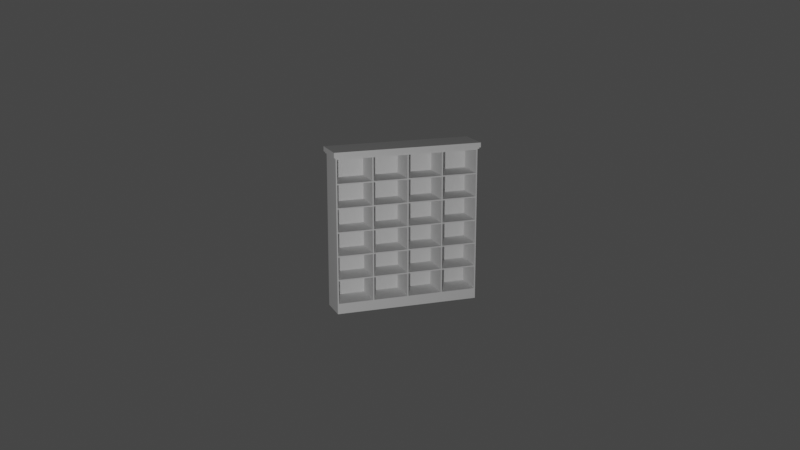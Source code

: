 # Source: book-shelf.blend  (saved by Blender 2.83.20; exported with 4.5.12 LTS)
import bpy
from mathutils import Matrix  # noqa: F401  (used for matrix-valued properties, if any)

bpy.ops.wm.read_factory_settings(use_empty=True)
scene = bpy.context.scene
scene.name = 'Scene'

# ---- collections
col_collection = bpy.data.collections.new('Collection'); scene.collection.children.link(col_collection)

# ---- world
world_world = bpy.data.worlds.new('World'); scene.world = world_world
world_world.use_nodes = True; world_world.node_tree.nodes.clear()
_N = world_world.node_tree.nodes; _L = world_world.node_tree.links
n0 = _N.new('ShaderNodeOutputWorld'); n0.name = 'World Output'; n0.location = (300, 300)
n1 = _N.new('ShaderNodeBackground'); n1.name = 'Background'; n1.location = (10, 300)
n1.inputs[0].default_value = (0.05088, 0.05088, 0.05088, 1.0)
_L.new(n1.outputs[0], n0.inputs[0])
n0.is_active_output = True
world_world.color = (0.05088, 0.05088, 0.05088)
world_world.use_sun_shadow = False
world_world.sun_shadow_jitter_overblur = 0.0

# ---- cameras
cam_camera = bpy.data.cameras.new('Camera')
cam_camera.clip_end = 100.0
cam_camera.ortho_scale = 7.314

# ---- lights
light_light = bpy.data.lights.new('Light', 'POINT')
light_light.transmission_factor = 0.0
light_light.energy = 1000.0
light_light.shadow_soft_size = 0.1
light_light.shadow_maximum_resolution = 0.006
light_light.use_absolute_resolution = True

# ---- meshes
me_plane = bpy.data.meshes.new('Plane')
me_plane.from_pydata([(0.0146, -0.8044, 0.8044), (0.0146, -0.8044, -0.8044), (0.0146, 0.8044, 0.8044), (0.0146, 0.8044, -0.8044), (3.121e-10, 0.8183, 0.00714), (-1.224e-08, 0.8183, -0.2799), (-1.161e-08, 0.8183, -0.2656), (-2.416e-08, 0.8183, -0.5527), (-2.354e-08, 0.8183, -0.5384), (-2.354e-08, -0.8183, -0.5384), (-2.416e-08, -0.8183, -0.5527), (-1.161e-08, -0.8183, -0.2656), (-1.224e-08, -0.8183, -0.2799), (3.121e-10, -0.8183, 0.00714), (-3.121e-10, -0.8183, -0.00714), (1.224e-08, -0.8183, 0.2799), (1.161e-08, -0.8183, 0.2656), (2.416e-08, -0.8183, 0.5527), (2.354e-08, -0.8183, 0.5384), (-3.577e-08, 0.402, -0.8183), (-3.577e-08, 0.4163, -0.8183), (-3.577e-08, -0.00714, -0.8183), (-3.577e-08, 0.00714, -0.8183), (-3.577e-08, -0.4163, -0.8183), (-3.577e-08, -0.402, -0.8183), (3.577e-08, -0.402, 0.8183), (3.577e-08, -0.4163, 0.8183), (3.577e-08, 0.00714, 0.8183), (3.577e-08, -0.00714, 0.8183), (3.577e-08, 0.4163, 0.8183), (3.577e-08, 0.402, 0.8183), (-3.577e-08, 0.8183, -0.8183), (3.577e-08, 0.8183, 0.8183), (-3.577e-08, -0.8183, -0.8183), (3.577e-08, -0.8183, 0.8183), (0.0146, 0.3952, 0.8044), (0.0146, 0.4092, 0.8044), (0.0146, -0.007018, 0.8044), (0.0146, 0.007018, 0.8044), (0.0146, -0.4092, 0.8044), (0.0146, -0.3952, 0.8044), (0.0146, -0.3952, -0.8044), (0.0146, -0.4092, -0.8044), (0.0146, 0.007018, -0.8044), (0.0146, -0.007018, -0.8044), (0.0146, 0.4092, -0.8044), (0.0146, 0.3952, -0.8044), (0.0146, -0.8044, 0.5293), (0.0146, -0.8044, 0.5433), (0.0146, -0.8044, 0.2611), (0.0146, -0.8044, 0.2752), (0.0146, -0.8044, -0.007018), (0.0146, -0.8044, 0.007018), (0.0146, -0.8044, -0.2752), (0.0146, -0.8044, -0.2611), (0.0146, -0.8044, -0.5433), (0.0146, -0.8044, -0.5293), (0.0146, 0.8044, -0.5293), (0.0146, 0.8044, -0.5433), (0.0146, 0.8044, -0.2611), (0.0146, 0.8044, -0.2752), (0.0146, 0.8044, 0.007018), (0.0146, 0.8044, -0.007018), (0.0146, 0.8044, 0.2752), (0.0146, 0.8044, 0.2611), (0.0146, 0.8044, 0.5433), (0.0146, 0.8044, 0.5293), (0.0146, -0.4092, -0.5433), (0.0146, -0.3952, -0.5433), (0.0146, -0.3952, -0.5293), (0.0146, -0.4092, -0.5293), (0.0146, -0.4092, -0.2752), (0.0146, -0.3952, -0.2752), (0.0146, -0.3952, -0.2611), (0.0146, -0.4092, -0.2611), (0.0146, -0.4092, -0.007018), (0.0146, -0.3952, -0.007018), (0.0146, -0.3952, 0.007018), (0.0146, -0.4092, 0.007018), (0.0146, -0.4092, 0.2611), (0.0146, -0.3952, 0.2611), (0.0146, -0.3952, 0.2752), (0.0146, -0.4092, 0.2752), (0.0146, -0.4092, 0.5433), (0.0146, -0.4092, 0.5293), (0.0146, -0.3952, 0.5293), (0.0146, -0.3952, 0.5433), (0.0146, -0.007018, -0.5433), (0.0146, 0.007018, -0.5433), (0.0146, 0.007018, -0.5293), (0.0146, -0.007018, -0.5293), (0.0146, -0.007018, -0.2752), (0.0146, 0.007018, -0.2752), (0.0146, 0.007018, -0.2611), (0.0146, -0.007018, -0.2611), (0.0146, -0.007018, -0.007018), (0.0146, 0.007018, -0.007018), (0.0146, 0.007018, 0.007018), (0.0146, -0.007018, 0.007018), (0.0146, -0.007018, 0.2611), (0.0146, 0.007018, 0.2611), (0.0146, 0.007018, 0.2752), (0.0146, -0.007018, 0.2752), (0.0146, -0.007018, 0.5433), (0.0146, -0.007018, 0.5293), (0.0146, 0.007018, 0.5293), (0.0146, 0.007018, 0.5433), (0.0146, 0.4092, -0.5433), (0.0146, 0.4092, -0.5293), (0.0146, 0.3952, -0.5293), (0.0146, 0.3952, -0.5433), (0.0146, 0.4092, -0.2752), (0.0146, 0.4092, -0.2611), (0.0146, 0.3952, -0.2611), (0.0146, 0.3952, -0.2752), (0.0146, 0.4092, -0.007018), (0.0146, 0.4092, 0.007018), (0.0146, 0.3952, 0.007018), (0.0146, 0.3952, -0.007018), (0.0146, 0.4092, 0.2611), (0.0146, 0.4092, 0.2752), (0.0146, 0.3952, 0.2752), (0.0146, 0.3952, 0.2611), (0.0146, 0.4092, 0.5433), (0.0146, 0.3952, 0.5433), (0.0146, 0.3952, 0.5293), (0.0146, 0.4092, 0.5293), (-3.121e-10, 0.8183, -0.00714), (1.224e-08, 0.8183, 0.2799), (1.161e-08, 0.8183, 0.2656), (2.416e-08, 0.8183, 0.5527), (2.354e-08, 0.8183, 0.5384), (0.3351, -0.8044, -0.007018), (0.3351, -0.8183, -0.00714), (0.3351, 0.8183, 0.00714), (0.3351, 0.8183, 0.2656), (0.3351, 0.8183, 0.5527), (0.3351, 0.8044, 0.5433), (0.3351, -0.8183, -0.8183), (0.3351, -0.4163, -0.8183), (0.3351, 0.8183, 0.2799), (0.3351, 0.8044, 0.2752), (0.3351, 0.3952, 0.8044), (0.3351, 0.402, 0.8183), (0.3351, -0.8044, -0.2752), (0.3351, -0.8183, -0.2799), (0.3351, 0.8044, 0.8044), (0.3351, 0.8183, 0.8183), (0.3351, 0.4163, 0.8183), (0.3351, 0.4092, 0.8044), (0.3351, -0.8183, 0.00714), (0.3351, -0.8044, 0.007018), (0.3351, -0.8183, -0.2656), (0.3351, -0.8044, -0.2611), (0.3351, -0.8183, -0.5384), (0.3351, -0.8044, -0.5293), (0.3351, 0.00714, 0.8183), (0.3351, 0.007018, 0.8044), (0.3351, 0.8183, -0.5384), (0.3351, 0.8044, -0.5293), (0.3351, 0.8183, -0.5527), (0.3351, 0.8044, -0.5433), (0.3351, -0.402, -0.8183), (0.3351, -0.3952, -0.8044), (0.3351, -0.8183, 0.5384), (0.3351, -0.8044, 0.5293), (0.3351, 0.8183, -0.8183), (0.3351, 0.8044, -0.8044), (0.3351, 0.8183, -0.2799), (0.3351, -0.8183, 0.2656), (0.3351, 0.00714, -0.8183), (0.3351, 0.402, -0.8183), (0.3351, -0.8044, 0.2611), (0.3351, -0.8183, 0.8183), (0.3351, -0.8183, 0.5527), (0.3351, -0.00714, 0.8183), (0.3351, -0.402, 0.8183), (0.3351, 0.8044, 0.5293), (0.3351, 0.8183, 0.5384), (0.3351, -0.8183, -0.5527), (0.3351, -0.8183, 0.2799), (0.3351, -0.8044, 0.2752), (0.3351, -0.4163, 0.8183), (0.3351, -0.00714, -0.8183), (0.3351, 0.4163, -0.8183), (0.3351, 0.8183, -0.00714), (0.3351, 0.8183, -0.2656), (0.3351, -0.4092, -0.8044), (0.3351, -0.8044, 0.5433), (0.3351, 0.4092, -0.8044), (0.3351, -0.4092, -0.5293), (0.3351, -0.4092, -0.5433), (0.3351, -0.3952, -0.5433), (0.3351, -0.3952, -0.5293), (0.3351, -0.4092, -0.2611), (0.3351, -0.4092, -0.2752), (0.3351, -0.3952, -0.2752), (0.3351, -0.3952, -0.2611), (0.3351, -0.4092, 0.007018), (0.3351, -0.4092, -0.007018), (0.3351, -0.3952, -0.007018), (0.3351, -0.3952, 0.007018), (0.3351, -0.4092, 0.2752), (0.3351, -0.4092, 0.2611), (0.3351, -0.3952, 0.2611), (0.3351, -0.3952, 0.2752), (0.3351, -0.3952, 0.5433), (0.3351, -0.4092, 0.5433), (0.3351, -0.4092, 0.5293), (0.3351, -0.3952, 0.5293), (0.3351, -0.007018, -0.5293), (0.3351, -0.007018, -0.5433), (0.3351, 0.007018, -0.5433), (0.3351, 0.007018, -0.5293), (0.3351, -0.007018, -0.2611), (0.3351, -0.007018, -0.2752), (0.3351, 0.007018, -0.2752), (0.3351, 0.007018, -0.2611), (0.3351, -0.007018, 0.007018), (0.3351, -0.007018, -0.007018), (0.3351, 0.007018, -0.007018), (0.3351, 0.007018, 0.007018), (0.3351, -0.007018, 0.2752), (0.3351, -0.007018, 0.2611), (0.3351, 0.007018, 0.2611), (0.3351, 0.007018, 0.2752), (0.3351, 0.007018, 0.5433), (0.3351, -0.007018, 0.5433), (0.3351, -0.007018, 0.5293), (0.3351, 0.007018, 0.5293), (0.3351, 0.3952, -0.5433), (0.3351, 0.4092, -0.5433), (0.3351, 0.4092, -0.5293), (0.3351, 0.3952, -0.5293), (0.3351, 0.3952, -0.2752), (0.3351, 0.4092, -0.2752), (0.3351, 0.4092, -0.2611), (0.3351, 0.3952, -0.2611), (0.3351, 0.3952, -0.007018), (0.3351, 0.4092, -0.007018), (0.3351, 0.4092, 0.007018), (0.3351, 0.3952, 0.007018), (0.3351, 0.3952, 0.2611), (0.3351, 0.4092, 0.2611), (0.3351, 0.4092, 0.2752), (0.3351, 0.3952, 0.2752), (0.3351, 0.4092, 0.5293), (0.3351, 0.4092, 0.5433), (0.3351, 0.3952, 0.5433), (0.3351, 0.3952, 0.5293), (0.3351, -0.3952, 0.8044), (0.3351, -0.4092, 0.8044), (0.3351, -0.007018, 0.8044), (0.3351, -0.007018, -0.8044), (0.3351, 0.007018, -0.8044), (0.3351, 0.3952, -0.8044), (0.3351, -0.8044, -0.5433), (0.3351, 0.8044, 0.2611), (0.3351, 0.8044, -0.007018), (0.3351, 0.8044, 0.007018), (0.3351, 0.8044, -0.2752), (0.3351, 0.8044, -0.2611), (0.3351, -0.8044, 0.8044), (0.3351, -0.8044, -0.8044), (2.416e-08, 0.4163, 0.5527), (2.354e-08, 0.4163, 0.5384), (1.224e-08, 0.4163, 0.2799), (1.161e-08, 0.4163, 0.2656), (3.121e-10, 0.4163, 0.00714), (-3.121e-10, 0.4163, -0.00714), (-1.161e-08, 0.4163, -0.2656), (-1.224e-08, 0.4163, -0.2799), (-2.354e-08, 0.4163, -0.5384), (-2.416e-08, 0.4163, -0.5527), (2.416e-08, 0.402, 0.5527), (2.354e-08, 0.402, 0.5384), (1.224e-08, 0.402, 0.2799), (1.161e-08, 0.402, 0.2656), (3.121e-10, 0.402, 0.00714), (-3.121e-10, 0.402, -0.00714), (-1.161e-08, 0.402, -0.2656), (-1.224e-08, 0.402, -0.2799), (-2.354e-08, 0.402, -0.5384), (-2.416e-08, 0.402, -0.5527), (2.416e-08, 0.00714, 0.5527), (2.354e-08, 0.00714, 0.5384), (1.224e-08, 0.00714, 0.2799), (1.161e-08, 0.00714, 0.2656), (3.121e-10, 0.00714, 0.00714), (-3.121e-10, 0.00714, -0.00714), (-1.161e-08, 0.00714, -0.2656), (-1.224e-08, 0.00714, -0.2799), (-2.354e-08, 0.00714, -0.5384), (-2.416e-08, 0.00714, -0.5527), (2.416e-08, -0.00714, 0.5527), (2.354e-08, -0.00714, 0.5384), (1.224e-08, -0.00714, 0.2799), (1.161e-08, -0.00714, 0.2656), (3.121e-10, -0.00714, 0.00714), (-3.121e-10, -0.00714, -0.00714), (-1.161e-08, -0.00714, -0.2656), (-1.224e-08, -0.00714, -0.2799), (-2.354e-08, -0.00714, -0.5384), (-2.416e-08, -0.00714, -0.5527), (2.416e-08, -0.402, 0.5527), (2.354e-08, -0.402, 0.5384), (1.224e-08, -0.402, 0.2799), (1.161e-08, -0.402, 0.2656), (3.121e-10, -0.402, 0.00714), (-3.121e-10, -0.402, -0.00714), (-1.161e-08, -0.402, -0.2656), (-1.224e-08, -0.402, -0.2799), (-2.354e-08, -0.402, -0.5384), (-2.416e-08, -0.402, -0.5527), (2.416e-08, -0.4163, 0.5527), (2.354e-08, -0.4163, 0.5384), (1.224e-08, -0.4163, 0.2799), (1.161e-08, -0.4163, 0.2656), (3.121e-10, -0.4163, 0.00714), (-3.121e-10, -0.4163, -0.00714), (-1.161e-08, -0.4163, -0.2656), (-1.224e-08, -0.4163, -0.2799), (-2.354e-08, -0.4163, -0.5384), (-2.416e-08, -0.4163, -0.5527), (-3.577e-08, -0.8183, -0.9215), (0.3351, -0.8183, -0.9215), (-3.577e-08, -0.4163, -0.9215), (-3.577e-08, 0.00714, -0.9215), (-3.577e-08, 0.402, -0.9215), (-3.577e-08, -0.402, -0.9215), (-3.577e-08, -0.00714, -0.9215), (-3.577e-08, 0.4163, -0.9215), (-3.577e-08, 0.8183, -0.9215), (0.3351, 0.402, -0.9215), (0.3351, 0.4163, -0.9215), (0.3351, -0.00714, -0.9215), (0.3351, 0.00714, -0.9215), (0.3351, -0.4163, -0.9215), (0.3351, -0.402, -0.9215), (0.3351, 0.8183, -0.9215), (-0.01578, -0.00726, 0.8183), (-0.01578, -0.4088, 0.8183), (-0.01578, -0.8321, 0.8183), (0.3509, -0.8321, 0.8183), (-0.01578, 0.4233, 0.8183), (-0.01578, 0.4088, 0.8183), (-0.01578, 0.00726, 0.8183), (-0.01578, -0.4233, 0.8183), (-0.01578, 0.8321, 0.8183), (0.3509, -0.4233, 0.8183), (0.3509, 0.00726, 0.8183), (0.3509, 0.4233, 0.8183), (0.3509, 0.4088, 0.8183), (0.3509, 0.8321, 0.8183), (0.3509, -0.00726, 0.8183), (0.3509, -0.4088, 0.8183), (-0.01578, -0.00726, 0.8346), (-0.01578, -0.4088, 0.8346), (-0.01578, -0.8321, 0.8346), (0.3509, -0.8321, 0.8346), (-0.01578, 0.4233, 0.8346), (-0.01578, 0.4088, 0.8346), (-0.01578, 0.00726, 0.8346), (-0.01578, -0.4233, 0.8346), (-0.01578, 0.8321, 0.8346), (0.3509, -0.4233, 0.8346), (0.3509, 0.00726, 0.8346), (0.3509, 0.4233, 0.8346), (0.3509, 0.4088, 0.8346), (0.3509, 0.8321, 0.8346), (0.3509, -0.00726, 0.8346), (0.3509, -0.4088, 0.8346), (-0.02919, -0.007365, 0.8346), (-0.02919, -0.4147, 0.8346), (-0.02919, -0.8441, 0.8346), (0.3643, -0.8441, 0.8346), (-0.02919, 0.4294, 0.8346), (-0.02919, 0.4147, 0.8346), (-0.02919, 0.007365, 0.8346), (-0.02919, -0.4294, 0.8346), (-0.02919, 0.8441, 0.8346), (0.3643, -0.4294, 0.8346), (0.3643, 0.007365, 0.8346), (0.3643, 0.4294, 0.8346), (0.3643, 0.4147, 0.8346), (0.3643, 0.8441, 0.8346), (0.3643, -0.007365, 0.8346), (0.3643, -0.4147, 0.8346), (-0.02919, -0.007365, 0.8885), (-0.02919, -0.4147, 0.8885), (-0.02919, -0.8441, 0.8885), (0.3643, -0.8441, 0.8885), (-0.02919, 0.4294, 0.8885), (-0.02919, 0.4147, 0.8885), (-0.02919, 0.007365, 0.8885), (-0.02919, -0.4294, 0.8885), (-0.02919, 0.8441, 0.8885), (0.3643, -0.4294, 0.8885), (0.3643, 0.007365, 0.8885), (0.3643, 0.4294, 0.8885), (0.3643, 0.4147, 0.8885), (0.3643, 0.8441, 0.8885), (0.3643, -0.007365, 0.8885), (0.3643, -0.4147, 0.8885)], [], [(47, 50, 82, 84), (68, 41, 44, 87), (88, 43, 46, 110), (107, 45, 3, 58), (40, 86, 103, 37), (0, 39, 251, 262), (105, 101, 121, 125), (100, 97, 117, 122), (96, 93, 113, 118), (0, 48, 83, 39), (92, 89, 109, 114), (85, 81, 102, 104), (80, 77, 98, 99), (76, 73, 94, 95), (55, 1, 42, 67), (49, 52, 78, 79), (51, 54, 74, 75), (53, 56, 70, 71), (111, 108, 57, 60), (38, 106, 124, 35), (72, 69, 90, 91), (126, 120, 63, 66), (119, 116, 61, 64), (115, 112, 59, 62), (100, 122, 242, 224), (40, 37, 252, 250), (124, 106, 226, 248), (38, 35, 142, 157), (105, 125, 249, 229), (14, 11, 152, 133), (2, 65, 137, 146), (125, 121, 245, 249), (18, 15, 180, 164), (36, 2, 146, 149), (120, 126, 246, 244), (22, 19, 328, 327), (57, 108, 232, 159), (171, 170, 336, 333), (122, 117, 241, 242), (23, 24, 329, 326), (116, 119, 243, 240), (10, 33, 138, 179), (107, 58, 161, 231), (4, 129, 135, 134), (118, 113, 237, 238), (6, 127, 185, 186), (59, 112, 236, 261), (112, 115, 239, 236), (128, 131, 178, 140), (114, 109, 233, 234), (111, 60, 260, 235), (108, 111, 235, 232), (61, 116, 240, 259), (110, 46, 255, 230), (45, 107, 231, 189), (25, 26, 347, 341), (115, 62, 258, 239), (182, 176, 355, 349), (63, 120, 244, 141), (104, 102, 222, 228), (27, 28, 340, 346), (101, 105, 229, 225), (5, 6, 186, 168), (119, 64, 257, 243), (99, 98, 218, 223), (127, 4, 134, 185), (65, 123, 247, 137), (97, 100, 224, 221), (131, 130, 136, 178), (95, 94, 214, 219), (11, 12, 145, 152), (126, 66, 177, 246), (93, 96, 220, 217), (15, 16, 169, 180), (70, 56, 155, 190), (91, 90, 210, 215), (162, 139, 337, 338), (36, 123, 65, 2), (55, 67, 191, 256), (89, 92, 216, 213), (20, 31, 332, 331), (87, 44, 253, 211), (175, 156, 350, 354), (74, 54, 153, 194), (43, 88, 212, 254), (34, 173, 343, 342), (53, 71, 195, 144), (29, 30, 345, 344), (84, 82, 202, 208), (33, 23, 326, 324), (78, 52, 151, 198), (81, 85, 209, 205), (51, 75, 199, 132), (79, 78, 198, 203), (17, 18, 164, 174), (77, 80, 204, 201), (13, 14, 133, 150), (82, 50, 181, 202), (75, 74, 194, 199), (9, 10, 179, 154), (49, 79, 203, 172), (73, 76, 200, 197), (129, 128, 140, 135), (71, 70, 190, 195), (83, 48, 188, 207), (69, 72, 196, 193), (7, 8, 158, 160), (47, 84, 208, 165), (67, 42, 187, 191), (130, 32, 147, 136), (41, 68, 192, 163), (143, 148, 351, 352), (90, 69, 193, 210), (167, 189, 184, 166), (191, 192, 193, 190), (195, 196, 197, 194), (199, 200, 201, 198), (203, 204, 205, 202), (207, 208, 209, 206), (211, 212, 213, 210), (215, 216, 217, 214), (219, 220, 221, 218), (223, 224, 225, 222), (227, 228, 229, 226), (231, 232, 233, 230), (235, 236, 237, 234), (239, 240, 241, 238), (243, 244, 245, 242), (247, 248, 249, 246), (206, 250, 251, 207), (226, 157, 252, 227), (247, 149, 142, 248), (163, 192, 191, 187), (193, 196, 195, 190), (197, 200, 199, 194), (201, 204, 203, 198), (205, 209, 208, 202), (254, 212, 211, 253), (213, 216, 215, 210), (217, 220, 219, 214), (221, 224, 223, 218), (225, 229, 228, 222), (189, 231, 230, 255), (232, 235, 234, 233), (236, 239, 238, 237), (240, 243, 242, 241), (244, 246, 249, 245), (229, 249, 248, 226), (224, 242, 245, 225), (220, 238, 241, 221), (216, 234, 237, 217), (212, 230, 233, 213), (209, 228, 227, 206), (204, 223, 222, 205), (200, 219, 218, 201), (196, 215, 214, 197), (192, 211, 210, 193), (165, 208, 207, 188), (172, 203, 202, 181), (132, 199, 198, 151), (144, 195, 194, 153), (256, 191, 190, 155), (246, 177, 137, 247), (243, 257, 141, 244), (239, 258, 259, 240), (235, 260, 261, 236), (231, 161, 159, 232), (165, 188, 174, 164), (163, 187, 139, 162), (161, 167, 166, 160), (159, 161, 160, 158), (181, 165, 164, 180), (137, 177, 178, 136), (151, 172, 169, 150), (172, 181, 180, 169), (149, 146, 147, 148), (153, 132, 133, 152), (146, 137, 136, 147), (155, 144, 145, 154), (157, 142, 143, 156), (141, 257, 135, 140), (260, 159, 158, 168), (132, 151, 150, 133), (251, 250, 176, 182), (250, 252, 175, 176), (258, 261, 186, 185), (262, 251, 182, 173), (257, 259, 134, 135), (188, 262, 173, 174), (259, 258, 185, 134), (177, 141, 140, 178), (144, 153, 152, 145), (252, 157, 156, 175), (263, 256, 179, 138), (189, 255, 171, 184), (187, 263, 138, 139), (253, 163, 162, 183), (261, 260, 168, 186), (254, 253, 183, 170), (256, 155, 154, 179), (142, 149, 148, 143), (255, 254, 170, 171), (121, 101, 225, 245), (48, 0, 262, 188), (96, 118, 238, 220), (1, 55, 256, 263), (117, 97, 221, 241), (42, 1, 263, 187), (92, 114, 234, 216), (44, 41, 163, 253), (113, 93, 217, 237), (46, 43, 254, 255), (88, 110, 230, 212), (3, 45, 189, 167), (109, 89, 213, 233), (86, 40, 250, 206), (58, 3, 167, 161), (85, 104, 228, 209), (50, 47, 165, 181), (103, 86, 206, 227), (39, 83, 207, 251), (52, 49, 172, 151), (80, 99, 223, 204), (8, 5, 168, 158), (106, 38, 157, 226), (54, 51, 132, 153), (102, 81, 205, 222), (12, 9, 154, 145), (56, 53, 144, 155), (76, 95, 219, 200), (16, 13, 150, 169), (37, 103, 227, 252), (60, 57, 159, 260), (98, 77, 201, 218), (31, 7, 160, 166), (123, 36, 149, 247), (62, 59, 261, 258), (72, 91, 215, 196), (166, 184, 334, 339), (64, 61, 259, 257), (94, 73, 197, 214), (35, 124, 248, 142), (66, 63, 141, 177), (68, 87, 211, 192), (34, 17, 174, 173), (130, 264, 29, 32), (264, 274, 30, 29), (274, 284, 27, 30), (284, 294, 28, 27), (294, 304, 25, 28), (304, 314, 26, 25), (314, 17, 34, 26), (131, 265, 264, 130), (265, 275, 274, 264), (275, 285, 284, 274), (285, 295, 294, 284), (295, 305, 304, 294), (305, 315, 314, 304), (315, 18, 17, 314), (128, 266, 265, 131), (266, 276, 275, 265), (276, 286, 285, 275), (286, 296, 295, 285), (296, 306, 305, 295), (306, 316, 315, 305), (316, 15, 18, 315), (129, 267, 266, 128), (267, 277, 276, 266), (277, 287, 286, 276), (287, 297, 296, 286), (297, 307, 306, 296), (307, 317, 316, 306), (317, 16, 15, 316), (4, 268, 267, 129), (268, 278, 277, 267), (278, 288, 287, 277), (288, 298, 297, 287), (298, 308, 307, 297), (308, 318, 317, 307), (318, 13, 16, 317), (127, 269, 268, 4), (269, 279, 278, 268), (279, 289, 288, 278), (289, 299, 298, 288), (299, 309, 308, 298), (309, 319, 318, 308), (319, 14, 13, 318), (6, 270, 269, 127), (270, 280, 279, 269), (280, 290, 289, 279), (290, 300, 299, 289), (300, 310, 309, 299), (310, 320, 319, 309), (320, 11, 14, 319), (5, 271, 270, 6), (271, 281, 280, 270), (281, 291, 290, 280), (291, 301, 300, 290), (301, 311, 310, 300), (311, 321, 320, 310), (321, 12, 11, 320), (8, 272, 271, 5), (272, 282, 281, 271), (282, 292, 291, 281), (292, 302, 301, 291), (302, 312, 311, 301), (312, 322, 321, 311), (322, 9, 12, 321), (7, 273, 272, 8), (273, 283, 282, 272), (283, 293, 292, 282), (293, 303, 302, 292), (303, 313, 312, 302), (313, 323, 322, 312), (323, 10, 9, 322), (31, 20, 273, 7), (20, 19, 283, 273), (19, 22, 293, 283), (22, 21, 303, 293), (21, 24, 313, 303), (24, 23, 323, 313), (23, 33, 10, 323), (331, 332, 339, 334), (324, 326, 337, 325), (329, 330, 335, 338), (328, 331, 334, 333), (330, 327, 336, 335), (326, 329, 338, 337), (327, 328, 333, 336), (138, 33, 324, 325), (170, 183, 335, 336), (21, 22, 327, 330), (184, 171, 333, 334), (183, 162, 338, 335), (19, 20, 331, 328), (24, 21, 330, 329), (31, 166, 339, 332), (139, 138, 325, 337), (350, 352, 368, 366), (348, 344, 360, 364), (353, 348, 364, 369), (351, 353, 369, 367), (341, 347, 363, 357), (349, 355, 371, 365), (346, 340, 356, 362), (147, 32, 348, 353), (148, 147, 353, 351), (32, 29, 344, 348), (156, 143, 352, 350), (30, 27, 346, 345), (173, 182, 349, 343), (176, 175, 354, 355), (26, 34, 342, 347), (28, 25, 341, 340), (362, 356, 372, 378), (370, 366, 382, 386), (360, 361, 377, 376), (368, 367, 383, 384), (358, 359, 375, 374), (371, 370, 386, 387), (356, 357, 373, 372), (345, 346, 362, 361), (343, 349, 365, 359), (347, 342, 358, 363), (340, 341, 357, 356), (355, 354, 370, 371), (342, 343, 359, 358), (352, 351, 367, 368), (344, 345, 361, 360), (354, 350, 366, 370), (387, 386, 402, 403), (372, 373, 389, 388), (379, 374, 390, 395), (375, 381, 397, 391), (377, 378, 394, 393), (382, 384, 400, 398), (380, 376, 392, 396), (365, 371, 387, 381), (357, 363, 379, 373), (367, 369, 385, 383), (369, 364, 380, 385), (364, 360, 376, 380), (366, 368, 384, 382), (361, 362, 378, 377), (359, 365, 381, 375), (363, 358, 374, 379), (395, 390, 391, 397), (393, 394, 398, 400), (396, 392, 399, 401), (389, 395, 397, 403), (394, 388, 402, 398), (392, 393, 400, 399), (388, 389, 403, 402), (374, 375, 391, 390), (384, 383, 399, 400), (376, 377, 393, 392), (386, 382, 398, 402), (378, 372, 388, 394), (381, 387, 403, 397), (373, 379, 395, 389), (383, 385, 401, 399), (385, 380, 396, 401)])
_uv = me_plane.uv_layers.new(name='UVMap')
_uv.uv.foreach_set('vector', [0.171, 0.0, 0.329, 0.0, 0.329, 0.2456, 0.171, 0.2456, 0.8377, 0.2544, 1.0, 0.2544, 1.0, 0.4956, 0.8377, 0.4956, 0.8377, 0.5044, 1.0, 0.5044, 1.0, 0.7456, 0.8377, 0.7456, 0.8377, 0.7544, 1.0, 0.7544, 1.0, 1.0, 0.8377, 1.0, 0.0, 0.2544, 0.1623, 0.2544, 0.1623, 0.4956, 0.0, 0.4956, 0.0, 0.0, 0.0, 0.2456, 0.0, 0.2456, 0.0, 0.0, 0.171, 0.5044, 0.329, 0.5044, 0.329, 0.7456, 0.171, 0.7456, 0.3377, 0.5044, 0.4956, 0.5044, 0.4956, 0.7456, 0.3377, 0.7456, 0.5044, 0.5044, 0.6623, 0.5044, 0.6623, 0.7456, 0.5044, 0.7456, 0.0, 0.0, 0.1623, 0.0, 0.1623, 0.2456, 0.0, 0.2456, 0.671, 0.5044, 0.829, 0.5044, 0.829, 0.7456, 0.671, 0.7456, 0.171, 0.2544, 0.329, 0.2544, 0.329, 0.4956, 0.171, 0.4956, 0.3377, 0.2544, 0.4956, 0.2544, 0.4956, 0.4956, 0.3377, 0.4956, 0.5044, 0.2544, 0.6623, 0.2544, 0.6623, 0.4956, 0.5044, 0.4956, 0.8377, 0.0, 1.0, 0.0, 1.0, 0.2456, 0.8377, 0.2456, 0.3377, 0.0, 0.4956, 0.0, 0.4956, 0.2456, 0.3377, 0.2456, 0.5044, 0.0, 0.6623, 0.0, 0.6623, 0.2456, 0.5044, 0.2456, 0.671, 0.0, 0.829, 0.0, 0.829, 0.2456, 0.671, 0.2456, 0.671, 0.7544, 0.829, 0.7544, 0.829, 1.0, 0.671, 1.0, 0.0, 0.5044, 0.1623, 0.5044, 0.1623, 0.7456, 0.0, 0.7456, 0.671, 0.2544, 0.829, 0.2544, 0.829, 0.4956, 0.671, 0.4956, 0.171, 0.7544, 0.329, 0.7544, 0.329, 1.0, 0.171, 1.0, 0.3377, 0.7544, 0.4956, 0.7544, 0.4956, 1.0, 0.3377, 1.0, 0.5044, 0.7544, 0.6623, 0.7544, 0.6623, 1.0, 0.5044, 1.0, 0.3377, 0.5044, 0.3377, 0.7456, 0.3377, 0.7456, 0.3377, 0.5044, 0.0, 0.2544, 0.0, 0.4956, 0.0, 0.4956, 0.0, 0.2544, 0.1623, 0.7456, 0.1623, 0.5044, 0.1623, 0.5044, 0.1623, 0.7456, 0.0, 0.5044, 0.0, 0.7456, 0.0, 0.7456, 0.0, 0.5044, 0.171, 0.5044, 0.171, 0.7456, 0.171, 0.7456, 0.171, 0.5044, 0.0, 0.0, 0.0, 0.0, 0.0, 0.0, 0.0, 0.0, 0.0, 1.0, 0.1623, 1.0, 0.1623, 1.0, 0.0, 1.0, 0.171, 0.7456, 0.329, 0.7456, 0.329, 0.7456, 0.171, 0.7456, 0.0, 0.0, 0.0, 0.0, 0.0, 0.0, 0.0, 0.0, 0.0, 0.7544, 0.0, 1.0, 0.0, 1.0, 0.0, 0.7544, 0.329, 0.7544, 0.171, 0.7544, 0.171, 0.7544, 0.329, 0.7544, 0.0, 0.0, 0.0, 0.0, 0.0, 0.0, 0.0, 0.0, 0.829, 1.0, 0.829, 0.7544, 0.829, 0.7544, 0.829, 1.0, 1.0, 0.7456, 1.0, 0.5044, 1.0, 0.5044, 1.0, 0.7456, 0.3377, 0.7456, 0.4956, 0.7456, 0.4956, 0.7456, 0.3377, 0.7456, 0.0, 0.0, 0.0, 0.0, 0.0, 0.0, 0.0, 0.0, 0.4956, 0.7544, 0.3377, 0.7544, 0.3377, 0.7544, 0.4956, 0.7544, 0.0, 0.0, 0.0, 0.0, 0.0, 0.0, 0.0, 0.0, 0.8377, 0.7544, 0.8377, 1.0, 0.8377, 1.0, 0.8377, 0.7544, 0.0, 0.0, 0.0, 0.0, 0.0, 0.0, 0.0, 0.0, 0.5044, 0.7456, 0.6623, 0.7456, 0.6623, 0.7456, 0.5044, 0.7456, 0.0, 0.0, 0.0, 0.0, 0.0, 0.0, 0.0, 0.0, 0.6623, 1.0, 0.6623, 0.7544, 0.6623, 0.7544, 0.6623, 1.0, 0.6623, 0.7544, 0.5044, 0.7544, 0.5044, 0.7544, 0.6623, 0.7544, 0.0, 0.0, 0.0, 0.0, 0.0, 0.0, 0.0, 0.0, 0.671, 0.7456, 0.829, 0.7456, 0.829, 0.7456, 0.671, 0.7456, 0.671, 0.7544, 0.671, 1.0, 0.671, 1.0, 0.671, 0.7544, 0.829, 0.7544, 0.671, 0.7544, 0.671, 0.7544, 0.829, 0.7544, 0.4956, 1.0, 0.4956, 0.7544, 0.4956, 0.7544, 0.4956, 1.0, 0.8377, 0.7456, 1.0, 0.7456, 1.0, 0.7456, 0.8377, 0.7456, 1.0, 0.7544, 0.8377, 0.7544, 0.8377, 0.7544, 1.0, 0.7544, 0.0, 0.0, 0.0, 0.0, 0.0, 0.0, 0.0, 0.0, 0.5044, 0.7544, 0.5044, 1.0, 0.5044, 1.0, 0.5044, 0.7544, 0.0, 0.2456, 0.0, 0.2544, 0.0, 0.2544, 0.0, 0.2456, 0.329, 1.0, 0.329, 0.7544, 0.329, 0.7544, 0.329, 1.0, 0.171, 0.4956, 0.329, 0.4956, 0.329, 0.4956, 0.171, 0.4956, 0.0, 0.0, 0.0, 0.0, 0.0, 0.0, 0.0, 0.0, 0.329, 0.5044, 0.171, 0.5044, 0.171, 0.5044, 0.329, 0.5044, 0.0, 0.0, 0.0, 0.0, 0.0, 0.0, 0.0, 0.0, 0.3377, 0.7544, 0.3377, 1.0, 0.3377, 1.0, 0.3377, 0.7544, 0.3377, 0.4956, 0.4956, 0.4956, 0.4956, 0.4956, 0.3377, 0.4956, 0.0, 0.0, 0.0, 0.0, 0.0, 0.0, 0.0, 0.0, 0.1623, 1.0, 0.1623, 0.7544, 0.1623, 0.7544, 0.1623, 1.0, 0.4956, 0.5044, 0.3377, 0.5044, 0.3377, 0.5044, 0.4956, 0.5044, 0.0, 0.0, 0.0, 0.0, 0.0, 0.0, 0.0, 0.0, 0.5044, 0.4956, 0.6623, 0.4956, 0.6623, 0.4956, 0.5044, 0.4956, 0.0, 0.0, 0.0, 0.0, 0.0, 0.0, 0.0, 0.0, 0.171, 0.7544, 0.171, 1.0, 0.171, 1.0, 0.171, 0.7544, 0.6623, 0.5044, 0.5044, 0.5044, 0.5044, 0.5044, 0.6623, 0.5044, 0.0, 0.0, 0.0, 0.0, 0.0, 0.0, 0.0, 0.0, 0.829, 0.2456, 0.829, 0.0, 0.829, 0.0, 0.829, 0.2456, 0.671, 0.4956, 0.829, 0.4956, 0.829, 0.4956, 0.671, 0.4956, 1.0, 0.2544, 1.0, 0.2456, 1.0, 0.2456, 1.0, 0.2544, 0.0, 0.7544, 0.1623, 0.7544, 0.1623, 1.0, 0.0, 1.0, 0.8377, 0.0, 0.8377, 0.2456, 0.8377, 0.2456, 0.8377, 0.0, 0.829, 0.5044, 0.671, 0.5044, 0.671, 0.5044, 0.829, 0.5044, 0.0, 0.0, 0.0, 0.0, 0.0, 0.0, 0.0, 0.0, 0.8377, 0.4956, 1.0, 0.4956, 1.0, 0.4956, 0.8377, 0.4956, 0.0, 0.4956, 0.0, 0.5044, 0.0, 0.5044, 0.0, 0.4956, 0.6623, 0.2456, 0.6623, 0.0, 0.6623, 0.0, 0.6623, 0.2456, 1.0, 0.5044, 0.8377, 0.5044, 0.8377, 0.5044, 1.0, 0.5044, 0.0, 0.0, 0.0, 0.0, 0.0, 0.0, 0.0, 0.0, 0.671, 0.0, 0.671, 0.2456, 0.671, 0.2456, 0.671, 0.0, 0.0, 0.0, 0.0, 0.0, 0.0, 0.0, 0.0, 0.0, 0.171, 0.2456, 0.329, 0.2456, 0.329, 0.2456, 0.171, 0.2456, 0.0, 0.0, 0.0, 0.0, 0.0, 0.0, 0.0, 0.0, 0.4956, 0.2456, 0.4956, 0.0, 0.4956, 0.0, 0.4956, 0.2456, 0.329, 0.2544, 0.171, 0.2544, 0.171, 0.2544, 0.329, 0.2544, 0.5044, 0.0, 0.5044, 0.2456, 0.5044, 0.2456, 0.5044, 0.0, 0.3377, 0.2456, 0.4956, 0.2456, 0.4956, 0.2456, 0.3377, 0.2456, 0.0, 0.0, 0.0, 0.0, 0.0, 0.0, 0.0, 0.0, 0.4956, 0.2544, 0.3377, 0.2544, 0.3377, 0.2544, 0.4956, 0.2544, 0.0, 0.0, 0.0, 0.0, 0.0, 0.0, 0.0, 0.0, 0.329, 0.2456, 0.329, 0.0, 0.329, 0.0, 0.329, 0.2456, 0.5044, 0.2456, 0.6623, 0.2456, 0.6623, 0.2456, 0.5044, 0.2456, 0.0, 0.0, 0.0, 0.0, 0.0, 0.0, 0.0, 0.0, 0.3377, 0.0, 0.3377, 0.2456, 0.3377, 0.2456, 0.3377, 0.0, 0.6623, 0.2544, 0.5044, 0.2544, 0.5044, 0.2544, 0.6623, 0.2544, 0.0, 0.0, 0.0, 0.0, 0.0, 0.0, 0.0, 0.0, 0.671, 0.2456, 0.829, 0.2456, 0.829, 0.2456, 0.671, 0.2456, 0.1623, 0.2456, 0.1623, 0.0, 0.1623, 0.0, 0.1623, 0.2456, 0.829, 0.2544, 0.671, 0.2544, 0.671, 0.2544, 0.829, 0.2544, 0.0, 0.0, 0.0, 0.0, 0.0, 0.0, 0.0, 0.0, 0.171, 0.0, 0.171, 0.2456, 0.171, 0.2456, 0.171, 0.0, 0.8377, 0.2456, 1.0, 0.2456, 1.0, 0.2456, 0.8377, 0.2456, 0.0, 0.0, 0.0, 0.0, 0.0, 0.0, 0.0, 0.0, 1.0, 0.2544, 0.8377, 0.2544, 0.8377, 0.2544, 1.0, 0.2544, 0.0, 0.7456, 0.0, 0.7544, 0.0, 0.7544, 0.0, 0.7456, 0.829, 0.4956, 0.829, 0.2544, 0.829, 0.2544, 0.829, 0.4956, 1.0, 1.0, 1.0, 0.7544, 1.0, 0.7544, 1.0, 1.0, 0.8377, 0.2456, 0.8377, 0.2544, 0.829, 0.2544, 0.829, 0.2456, 0.671, 0.2456, 0.671, 0.2544, 0.6623, 0.2544, 0.6623, 0.2456, 0.5044, 0.2456, 0.5044, 0.2544, 0.4956, 0.2544, 0.4956, 0.2456, 0.3377, 0.2456, 0.3377, 0.2544, 0.329, 0.2544, 0.329, 0.2456, 0.1623, 0.2456, 0.171, 0.2456, 0.171, 0.2544, 0.1623, 0.2544, 0.8377, 0.4956, 0.8377, 0.5044, 0.829, 0.5044, 0.829, 0.4956, 0.671, 0.4956, 0.671, 0.5044, 0.6623, 0.5044, 0.6623, 0.4956, 0.5044, 0.4956, 0.5044, 0.5044, 0.4956, 0.5044, 0.4956, 0.4956, 0.3377, 0.4956, 0.3377, 0.5044, 0.329, 0.5044, 0.329, 0.4956, 0.1623, 0.4956, 0.171, 0.4956, 0.171, 0.5044, 0.1623, 0.5044, 0.8377, 0.7544, 0.829, 0.7544, 0.829, 0.7456, 0.8377, 0.7456, 0.671, 0.7544, 0.6623, 0.7544, 0.6623, 0.7456, 0.671, 0.7456, 0.5044, 0.7544, 0.4956, 0.7544, 0.4956, 0.7456, 0.5044, 0.7456, 0.3377, 0.7544, 0.329, 0.7544, 0.329, 0.7456, 0.3377, 0.7456, 0.1623, 0.7544, 0.1623, 0.7456, 0.171, 0.7456, 0.171, 0.7544, 0.1623, 0.2544, 0.0, 0.2544, 0.0, 0.2456, 0.1623, 0.2456, 0.1623, 0.5044, 0.0, 0.5044, 0.0, 0.4956, 0.1623, 0.4956, 0.1623, 0.7544, 0.0, 0.7544, 0.0, 0.7456, 0.1623, 0.7456, 1.0, 0.2544, 0.8377, 0.2544, 0.8377, 0.2456, 1.0, 0.2456, 0.829, 0.2544, 0.671, 0.2544, 0.671, 0.2456, 0.829, 0.2456, 0.6623, 0.2544, 0.5044, 0.2544, 0.5044, 0.2456, 0.6623, 0.2456, 0.4956, 0.2544, 0.3377, 0.2544, 0.3377, 0.2456, 0.4956, 0.2456, 0.329, 0.2544, 0.171, 0.2544, 0.171, 0.2456, 0.329, 0.2456, 1.0, 0.5044, 0.8377, 0.5044, 0.8377, 0.4956, 1.0, 0.4956, 0.829, 0.5044, 0.671, 0.5044, 0.671, 0.4956, 0.829, 0.4956, 0.6623, 0.5044, 0.5044, 0.5044, 0.5044, 0.4956, 0.6623, 0.4956, 0.4956, 0.5044, 0.3377, 0.5044, 0.3377, 0.4956, 0.4956, 0.4956, 0.329, 0.5044, 0.171, 0.5044, 0.171, 0.4956, 0.329, 0.4956, 1.0, 0.7544, 0.8377, 0.7544, 0.8377, 0.7456, 1.0, 0.7456, 0.829, 0.7544, 0.671, 0.7544, 0.671, 0.7456, 0.829, 0.7456, 0.6623, 0.7544, 0.5044, 0.7544, 0.5044, 0.7456, 0.6623, 0.7456, 0.4956, 0.7544, 0.3377, 0.7544, 0.3377, 0.7456, 0.4956, 0.7456, 0.329, 0.7544, 0.171, 0.7544, 0.171, 0.7456, 0.329, 0.7456, 0.171, 0.5044, 0.171, 0.7456, 0.1623, 0.7456, 0.1623, 0.5044, 0.3377, 0.5044, 0.3377, 0.7456, 0.329, 0.7456, 0.329, 0.5044, 0.5044, 0.5044, 0.5044, 0.7456, 0.4956, 0.7456, 0.4956, 0.5044, 0.671, 0.5044, 0.671, 0.7456, 0.6623, 0.7456, 0.6623, 0.5044, 0.8377, 0.5044, 0.8377, 0.7456, 0.829, 0.7456, 0.829, 0.5044, 0.171, 0.2544, 0.171, 0.4956, 0.1623, 0.4956, 0.1623, 0.2544, 0.3377, 0.2544, 0.3377, 0.4956, 0.329, 0.4956, 0.329, 0.2544, 0.5044, 0.2544, 0.5044, 0.4956, 0.4956, 0.4956, 0.4956, 0.2544, 0.671, 0.2544, 0.671, 0.4956, 0.6623, 0.4956, 0.6623, 0.2544, 0.8377, 0.2544, 0.8377, 0.4956, 0.829, 0.4956, 0.829, 0.2544, 0.171, 0.0, 0.171, 0.2456, 0.1623, 0.2456, 0.1623, 0.0, 0.3377, 0.0, 0.3377, 0.2456, 0.329, 0.2456, 0.329, 0.0, 0.5044, 0.0, 0.5044, 0.2456, 0.4956, 0.2456, 0.4956, 0.0, 0.671, 0.0, 0.671, 0.2456, 0.6623, 0.2456, 0.6623, 0.0, 0.8377, 0.0, 0.8377, 0.2456, 0.829, 0.2456, 0.829, 0.0, 0.171, 0.7544, 0.171, 1.0, 0.1623, 1.0, 0.1623, 0.7544, 0.3377, 0.7544, 0.3377, 1.0, 0.329, 1.0, 0.329, 0.7544, 0.5044, 0.7544, 0.5044, 1.0, 0.4956, 1.0, 0.4956, 0.7544, 0.671, 0.7544, 0.671, 1.0, 0.6623, 1.0, 0.6623, 0.7544, 0.8377, 0.7544, 0.8377, 1.0, 0.829, 1.0, 0.829, 0.7544, 0.171, 0.0, 0.1623, 0.0, 0.1623, 0.0, 0.171, 0.0, 1.0, 0.2544, 1.0, 0.2456, 1.0, 0.2456, 1.0, 0.2544, 0.8377, 1.0, 1.0, 1.0, 1.0, 1.0, 0.8377, 1.0, 0.829, 1.0, 0.8377, 1.0, 0.8377, 1.0, 0.829, 1.0, 0.329, 0.0, 0.171, 0.0, 0.171, 0.0, 0.329, 0.0, 0.1623, 1.0, 0.171, 1.0, 0.171, 1.0, 0.1623, 1.0, 0.4956, 0.0, 0.3377, 0.0, 0.3377, 0.0, 0.4956, 0.0, 0.3377, 0.0, 0.329, 0.0, 0.329, 0.0, 0.3377, 0.0, 0.0, 0.7544, 0.0, 1.0, 0.0, 1.0, 0.0, 0.7544, 0.6623, 0.0, 0.5044, 0.0, 0.5044, 0.0, 0.6623, 0.0, 0.0, 1.0, 0.1623, 1.0, 0.1623, 1.0, 0.0, 1.0, 0.829, 0.0, 0.671, 0.0, 0.671, 0.0, 0.829, 0.0, 0.0, 0.5044, 0.0, 0.7456, 0.0, 0.7456, 0.0, 0.5044, 0.329, 1.0, 0.3377, 1.0, 0.3377, 1.0, 0.329, 1.0, 0.671, 1.0, 0.829, 1.0, 0.829, 1.0, 0.671, 1.0, 0.5044, 0.0, 0.4956, 0.0, 0.4956, 0.0, 0.5044, 0.0, 0.0, 0.2456, 0.0, 0.2544, 0.0, 0.2544, 0.0, 0.2456, 0.0, 0.2544, 0.0, 0.4956, 0.0, 0.4956, 0.0, 0.2544, 0.5044, 1.0, 0.6623, 1.0, 0.6623, 1.0, 0.5044, 1.0, 0.0, 0.0, 0.0, 0.2456, 0.0, 0.2456, 0.0, 0.0, 0.3377, 1.0, 0.4956, 1.0, 0.4956, 1.0, 0.3377, 1.0, 0.1623, 0.0, 0.0, 0.0, 0.0, 0.0, 0.1623, 0.0, 0.4956, 1.0, 0.5044, 1.0, 0.5044, 1.0, 0.4956, 1.0, 0.171, 1.0, 0.329, 1.0, 0.329, 1.0, 0.171, 1.0, 0.671, 0.0, 0.6623, 0.0, 0.6623, 0.0, 0.671, 0.0, 0.0, 0.4956, 0.0, 0.5044, 0.0, 0.5044, 0.0, 0.4956, 1.0, 0.0, 0.8377, 0.0, 0.8377, 0.0, 1.0, 0.0, 1.0, 0.7544, 1.0, 0.7456, 1.0, 0.7456, 1.0, 0.7544, 1.0, 0.2456, 1.0, 0.0, 1.0, 0.0, 1.0, 0.2456, 1.0, 0.4956, 1.0, 0.2544, 1.0, 0.2544, 1.0, 0.4956, 0.6623, 1.0, 0.671, 1.0, 0.671, 1.0, 0.6623, 1.0, 1.0, 0.5044, 1.0, 0.4956, 1.0, 0.4956, 1.0, 0.5044, 0.8377, 0.0, 0.829, 0.0, 0.829, 0.0, 0.8377, 0.0, 0.0, 0.7456, 0.0, 0.7544, 0.0, 0.7544, 0.0, 0.7456, 1.0, 0.7456, 1.0, 0.5044, 1.0, 0.5044, 1.0, 0.7456, 0.329, 0.7456, 0.329, 0.5044, 0.329, 0.5044, 0.329, 0.7456, 0.1623, 0.0, 0.0, 0.0, 0.0, 0.0, 0.1623, 0.0, 0.5044, 0.5044, 0.5044, 0.7456, 0.5044, 0.7456, 0.5044, 0.5044, 1.0, 0.0, 0.8377, 0.0, 0.8377, 0.0, 1.0, 0.0, 0.4956, 0.7456, 0.4956, 0.5044, 0.4956, 0.5044, 0.4956, 0.7456, 1.0, 0.2456, 1.0, 0.0, 1.0, 0.0, 1.0, 0.2456, 0.671, 0.5044, 0.671, 0.7456, 0.671, 0.7456, 0.671, 0.5044, 1.0, 0.4956, 1.0, 0.2544, 1.0, 0.2544, 1.0, 0.4956, 0.6623, 0.7456, 0.6623, 0.5044, 0.6623, 0.5044, 0.6623, 0.7456, 1.0, 0.7456, 1.0, 0.5044, 1.0, 0.5044, 1.0, 0.7456, 0.8377, 0.5044, 0.8377, 0.7456, 0.8377, 0.7456, 0.8377, 0.5044, 1.0, 1.0, 1.0, 0.7544, 1.0, 0.7544, 1.0, 1.0, 0.829, 0.7456, 0.829, 0.5044, 0.829, 0.5044, 0.829, 0.7456, 0.1623, 0.2544, 0.0, 0.2544, 0.0, 0.2544, 0.1623, 0.2544, 0.8377, 1.0, 1.0, 1.0, 1.0, 1.0, 0.8377, 1.0, 0.171, 0.2544, 0.171, 0.4956, 0.171, 0.4956, 0.171, 0.2544, 0.329, 0.0, 0.171, 0.0, 0.171, 0.0, 0.329, 0.0, 0.1623, 0.4956, 0.1623, 0.2544, 0.1623, 0.2544, 0.1623, 0.4956, 0.0, 0.2456, 0.1623, 0.2456, 0.1623, 0.2456, 0.0, 0.2456, 0.4956, 0.0, 0.3377, 0.0, 0.3377, 0.0, 0.4956, 0.0, 0.3377, 0.2544, 0.3377, 0.4956, 0.3377, 0.4956, 0.3377, 0.2544, 0.0, 0.0, 0.0, 0.0, 0.0, 0.0, 0.0, 0.0, 0.1623, 0.5044, 0.0, 0.5044, 0.0, 0.5044, 0.1623, 0.5044, 0.6623, 0.0, 0.5044, 0.0, 0.5044, 0.0, 0.6623, 0.0, 0.329, 0.4956, 0.329, 0.2544, 0.329, 0.2544, 0.329, 0.4956, 0.0, 0.0, 0.0, 0.0, 0.0, 0.0, 0.0, 0.0, 0.829, 0.0, 0.671, 0.0, 0.671, 0.0, 0.829, 0.0, 0.5044, 0.2544, 0.5044, 0.4956, 0.5044, 0.4956, 0.5044, 0.2544, 0.0, 0.0, 0.0, 0.0, 0.0, 0.0, 0.0, 0.0, 0.0, 0.4956, 0.1623, 0.4956, 0.1623, 0.4956, 0.0, 0.4956, 0.671, 1.0, 0.829, 1.0, 0.829, 1.0, 0.671, 1.0, 0.4956, 0.4956, 0.4956, 0.2544, 0.4956, 0.2544, 0.4956, 0.4956, 0.0, 0.0, 0.0, 0.0, 0.0, 0.0, 0.0, 0.0, 0.1623, 0.7544, 0.0, 0.7544, 0.0, 0.7544, 0.1623, 0.7544, 0.5044, 1.0, 0.6623, 1.0, 0.6623, 1.0, 0.5044, 1.0, 0.671, 0.2544, 0.671, 0.4956, 0.671, 0.4956, 0.671, 0.2544, 1.0, 1.0, 1.0, 0.7544, 1.0, 0.7544, 1.0, 1.0, 0.3377, 1.0, 0.4956, 1.0, 0.4956, 1.0, 0.3377, 1.0, 0.6623, 0.4956, 0.6623, 0.2544, 0.6623, 0.2544, 0.6623, 0.4956, 0.0, 0.7456, 0.1623, 0.7456, 0.1623, 0.7456, 0.0, 0.7456, 0.171, 1.0, 0.329, 1.0, 0.329, 1.0, 0.171, 1.0, 0.8377, 0.2544, 0.8377, 0.4956, 0.8377, 0.4956, 0.8377, 0.2544, 0.0, 0.0, 0.0, 0.0, 0.0, 0.0, 0.0, 0.0, 0.0, 0.0, 0.0, 0.0, 0.0, 0.0, 0.0, 0.0, 0.0, 0.0, 0.0, 0.0, 0.0, 0.0, 0.0, 0.0, 0.0, 0.0, 0.0, 0.0, 0.0, 0.0, 0.0, 0.0, 0.0, 0.0, 0.0, 0.0, 0.0, 0.0, 0.0, 0.0, 0.0, 0.0, 0.0, 0.0, 0.0, 0.0, 0.0, 0.0, 0.0, 0.0, 0.0, 0.0, 0.0, 0.0, 0.0, 0.0, 0.0, 0.0, 0.0, 0.0, 0.0, 0.0, 0.0, 0.0, 0.0, 0.0, 0.0, 0.0, 0.0, 0.0, 0.0, 0.0, 0.0, 0.0, 0.0, 0.0, 0.0, 0.0, 0.0, 0.0, 0.0, 0.0, 0.0, 0.0, 0.0, 0.0, 0.0, 0.0, 0.0, 0.0, 0.0, 0.0, 0.0, 0.0, 0.0, 0.0, 0.0, 0.0, 0.0, 0.0, 0.0, 0.0, 0.0, 0.0, 0.0, 0.0, 0.0, 0.0, 0.0, 0.0, 0.0, 0.0, 0.0, 0.0, 0.0, 0.0, 0.0, 0.0, 0.0, 0.0, 0.0, 0.0, 0.0, 0.0, 0.0, 0.0, 0.0, 0.0, 0.0, 0.0, 0.0, 0.0, 0.0, 0.0, 0.0, 0.0, 0.0, 0.0, 0.0, 0.0, 0.0, 0.0, 0.0, 0.0, 0.0, 0.0, 0.0, 0.0, 0.0, 0.0, 0.0, 0.0, 0.0, 0.0, 0.0, 0.0, 0.0, 0.0, 0.0, 0.0, 0.0, 0.0, 0.0, 0.0, 0.0, 0.0, 0.0, 0.0, 0.0, 0.0, 0.0, 0.0, 0.0, 0.0, 0.0, 0.0, 0.0, 0.0, 0.0, 0.0, 0.0, 0.0, 0.0, 0.0, 0.0, 0.0, 0.0, 0.0, 0.0, 0.0, 0.0, 0.0, 0.0, 0.0, 0.0, 0.0, 0.0, 0.0, 0.0, 0.0, 0.0, 0.0, 0.0, 0.0, 0.0, 0.0, 0.0, 0.0, 0.0, 0.0, 0.0, 0.0, 0.0, 0.0, 0.0, 0.0, 0.0, 0.0, 0.0, 0.0, 0.0, 0.0, 0.0, 0.0, 0.0, 0.0, 0.0, 0.0, 0.0, 0.0, 0.0, 0.0, 0.0, 0.0, 0.0, 0.0, 0.0, 0.0, 0.0, 0.0, 0.0, 0.0, 0.0, 0.0, 0.0, 0.0, 0.0, 0.0, 0.0, 0.0, 0.0, 0.0, 0.0, 0.0, 0.0, 0.0, 0.0, 0.0, 0.0, 0.0, 0.0, 0.0, 0.0, 0.0, 0.0, 0.0, 0.0, 0.0, 0.0, 0.0, 0.0, 0.0, 0.0, 0.0, 0.0, 0.0, 0.0, 0.0, 0.0, 0.0, 0.0, 0.0, 0.0, 0.0, 0.0, 0.0, 0.0, 0.0, 0.0, 0.0, 0.0, 0.0, 0.0, 0.0, 0.0, 0.0, 0.0, 0.0, 0.0, 0.0, 0.0, 0.0, 0.0, 0.0, 0.0, 0.0, 0.0, 0.0, 0.0, 0.0, 0.0, 0.0, 0.0, 0.0, 0.0, 0.0, 0.0, 0.0, 0.0, 0.0, 0.0, 0.0, 0.0, 0.0, 0.0, 0.0, 0.0, 0.0, 0.0, 0.0, 0.0, 0.0, 0.0, 0.0, 0.0, 0.0, 0.0, 0.0, 0.0, 0.0, 0.0, 0.0, 0.0, 0.0, 0.0, 0.0, 0.0, 0.0, 0.0, 0.0, 0.0, 0.0, 0.0, 0.0, 0.0, 0.0, 0.0, 0.0, 0.0, 0.0, 0.0, 0.0, 0.0, 0.0, 0.0, 0.0, 0.0, 0.0, 0.0, 0.0, 0.0, 0.0, 0.0, 0.0, 0.0, 0.0, 0.0, 0.0, 0.0, 0.0, 0.0, 0.0, 0.0, 0.0, 0.0, 0.0, 0.0, 0.0, 0.0, 0.0, 0.0, 0.0, 0.0, 0.0, 0.0, 0.0, 0.0, 0.0, 0.0, 0.0, 0.0, 0.0, 0.0, 0.0, 0.0, 0.0, 0.0, 0.0, 0.0, 0.0, 0.0, 0.0, 0.0, 0.0, 0.0, 0.0, 0.0, 0.0, 0.0, 0.0, 0.0, 0.0, 0.0, 0.0, 0.0, 0.0, 0.0, 0.0, 0.0, 0.0, 0.0, 0.0, 0.0, 0.0, 0.0, 0.0, 0.0, 0.0, 0.0, 0.0, 0.0, 0.0, 0.0, 0.0, 0.0, 0.0, 0.0, 0.0, 0.0, 0.0, 0.0, 0.0, 0.0, 0.0, 0.0, 0.0, 0.0, 0.0, 0.0, 0.0, 0.0, 0.0, 0.0, 0.0, 0.0, 0.0, 0.0, 0.0, 0.0, 0.0, 0.0, 0.0, 0.0, 0.0, 0.0, 0.0, 0.0, 0.0, 0.0, 0.0, 0.0, 0.0, 0.0, 0.0, 0.0, 0.0, 0.0, 0.0, 0.0, 0.0, 0.0, 0.0, 0.0, 0.0, 0.0, 0.0, 0.0, 0.0, 0.0, 0.0, 0.0, 0.0, 0.0, 0.0, 0.0, 0.0, 0.0, 0.0, 0.0, 0.0, 0.0, 0.0, 0.0, 0.0, 0.0, 0.0, 0.0, 0.0, 0.0, 0.0, 0.0, 0.0, 0.0, 0.0, 0.0, 0.0, 0.0, 0.0, 0.0, 0.0, 0.0, 0.0, 0.0, 0.0, 0.0, 0.0, 0.0, 0.0, 0.0, 0.0, 0.0, 0.0, 0.0, 0.0, 0.0, 0.0, 0.0, 0.0, 0.0, 0.0, 0.0, 0.0, 0.0, 0.0, 0.0, 0.0, 0.0, 0.0, 0.0, 0.0, 0.0, 0.0, 0.0, 0.0, 0.0, 0.0, 0.0, 0.0, 0.0, 0.0, 0.0, 0.0, 0.0, 0.0, 0.0, 0.0, 0.0, 0.0, 0.0, 0.0, 0.0, 0.0, 0.0, 0.0, 0.0, 0.0, 0.0, 0.0, 0.0, 0.0, 0.0, 0.0, 0.0, 0.0, 0.0, 0.0, 0.0, 0.0, 0.0, 0.0, 0.0, 0.0, 0.0, 0.0, 0.0, 0.0, 0.0, 0.0, 0.0, 0.0, 0.0, 0.0, 0.0, 0.0, 0.0, 0.0, 0.0, 0.0, 0.0, 0.0, 0.0, 0.0, 0.0, 0.0, 0.0, 0.0, 0.0, 0.0, 0.0, 0.0, 0.0, 0.0, 0.0, 0.0, 0.0, 0.0, 0.0, 0.0, 0.0, 0.0, 0.0, 0.0, 0.0, 0.0, 0.0, 0.0, 0.0, 0.0, 0.0, 0.0, 0.0, 0.0, 0.0, 0.0, 0.0, 0.0, 0.0, 0.0, 0.0, 0.0, 0.0, 0.0, 0.0, 0.0, 0.0, 0.0, 0.0, 0.0, 0.0, 0.0, 0.0, 0.0, 0.0, 0.0, 0.0, 0.0, 0.0, 0.0, 0.0, 0.0, 0.0, 0.0, 0.0, 0.0, 0.0, 0.0, 0.0, 0.0, 1.0, 0.5044, 1.0, 0.4956, 1.0, 0.4956, 1.0, 0.5044, 0.0, 0.0, 0.0, 0.0, 0.0, 0.0, 0.0, 0.0, 1.0, 0.7544, 1.0, 0.7456, 1.0, 0.7456, 1.0, 0.7544, 1.0, 0.4956, 1.0, 0.2544, 1.0, 0.2544, 1.0, 0.4956, 0.0, 0.0, 0.0, 0.0, 0.0, 0.0, 0.0, 0.0, 0.0, 0.0, 0.0, 0.0, 0.0, 0.0, 0.0, 0.0, 0.0, 0.0, 0.0, 0.0, 0.0, 0.0, 0.0, 0.0, 1.0, 0.2456, 1.0, 0.0, 1.0, 0.0, 1.0, 0.2456, 0.0, 0.5044, 0.0, 0.7456, 0.0, 0.7456, 0.0, 0.5044, 0.0, 0.0, 0.0, 0.0, 0.0, 0.0, 0.0, 0.0, 0.0, 0.0, 0.0, 0.0, 0.0, 0.0, 0.0, 0.0, 0.0, 0.7544, 0.0, 1.0, 0.0, 1.0, 0.0, 0.7544, 0.0, 0.0, 0.0, 0.0, 0.0, 0.0, 0.0, 0.0, 0.0, 0.2456, 0.0, 0.2544, 0.0, 0.2544, 0.0, 0.2456, 0.0, 0.0, 0.0, 0.0, 0.0, 0.0, 0.0, 0.0, 0.0, 0.0, 0.0, 0.0, 0.0, 0.0, 0.0, 0.0, 0.0, 0.7544, 0.0, 1.0, 0.0, 1.0, 0.0, 0.7544, 0.0, 0.0, 0.0, 0.0, 0.0, 0.0, 0.0, 0.0, 0.0, 0.5044, 0.0, 0.7456, 0.0, 0.7456, 0.0, 0.5044, 0.0, 0.0, 0.0, 0.0, 0.0, 0.0, 0.0, 0.0, 0.0, 0.0, 0.0, 0.2456, 0.0, 0.2456, 0.0, 0.0, 0.0, 0.2544, 0.0, 0.4956, 0.0, 0.4956, 0.0, 0.2544, 0.0, 0.0, 0.0, 0.0, 0.0, 0.0, 0.0, 0.0, 0.0, 0.0, 0.0, 0.0, 0.0, 0.0, 0.0, 0.0, 0.0, 0.0, 0.0, 0.0, 0.0, 0.0, 0.0, 0.0, 0.0, 0.4956, 0.0, 0.5044, 0.0, 0.5044, 0.0, 0.4956, 0.0, 0.0, 0.0, 0.0, 0.0, 0.0, 0.0, 0.0, 0.0, 0.7456, 0.0, 0.7544, 0.0, 0.7544, 0.0, 0.7456, 0.0, 0.0, 0.0, 0.0, 0.0, 0.0, 0.0, 0.0, 0.0, 0.2544, 0.0, 0.4956, 0.0, 0.4956, 0.0, 0.2544, 0.0, 0.0, 0.0, 0.0, 0.0, 0.0, 0.0, 0.0, 0.0, 0.0, 0.0, 0.0, 0.0, 0.0, 0.0, 0.0, 0.0, 0.0, 0.0, 0.2456, 0.0, 0.2456, 0.0, 0.0, 0.0, 0.0, 0.0, 0.0, 0.0, 0.0, 0.0, 0.0, 0.0, 0.0, 0.0, 0.0, 0.0, 0.0, 0.0, 0.0, 0.0, 0.2544, 0.0, 0.4956, 0.0, 0.4956, 0.0, 0.2544, 0.0, 0.0, 0.0, 0.0, 0.0, 0.0, 0.0, 0.0, 0.0, 0.7456, 0.0, 0.7544, 0.0, 0.7544, 0.0, 0.7456, 0.0, 0.0, 0.0, 0.0, 0.0, 0.0, 0.0, 0.0, 0.0, 0.4956, 0.0, 0.5044, 0.0, 0.5044, 0.0, 0.4956, 0.0, 0.2544, 0.0, 0.4956, 0.0, 0.4956, 0.0, 0.2544, 0.0, 0.0, 0.0, 0.0, 0.0, 0.0, 0.0, 0.0, 0.0, 0.0, 0.0, 0.0, 0.0, 0.0, 0.0, 0.0, 0.0, 0.0, 0.0, 0.2456, 0.0, 0.2456, 0.0, 0.0, 0.0, 0.0, 0.0, 0.0, 0.0, 0.0, 0.0, 0.0, 0.0, 0.5044, 0.0, 0.7456, 0.0, 0.7456, 0.0, 0.5044, 0.0, 0.0, 0.0, 0.0, 0.0, 0.0, 0.0, 0.0, 0.0, 0.2456, 0.0, 0.2544, 0.0, 0.2544, 0.0, 0.2456, 0.0, 0.0, 0.0, 0.0, 0.0, 0.0, 0.0, 0.0, 0.0, 0.7544, 0.0, 1.0, 0.0, 1.0, 0.0, 0.7544, 0.0, 0.0, 0.0, 0.0, 0.0, 0.0, 0.0, 0.0, 0.0, 0.0, 0.0, 0.0, 0.0, 0.0, 0.0, 0.0, 0.0, 0.5044, 0.0, 0.7456, 0.0, 0.7456, 0.0, 0.5044, 0.0, 0.0, 0.0, 0.0, 0.0, 0.0, 0.0, 0.0, 0.0, 0.0, 0.0, 0.2456, 0.0, 0.2456, 0.0, 0.0, 0.0, 0.0, 0.0, 0.0, 0.0, 0.0, 0.0, 0.0, 0.0, 0.0, 0.0, 0.0, 0.0, 0.0, 0.0, 0.0, 0.0, 0.0, 0.0, 0.0, 0.0, 0.0, 0.0, 0.0, 0.0, 0.0, 0.0, 0.0, 0.0, 0.0, 0.0, 0.0, 0.0, 0.0, 0.0, 0.0, 0.0, 0.0, 0.0, 0.0, 0.0, 0.0, 0.0, 0.0, 0.0, 0.0, 0.0, 0.0, 0.0, 0.0, 0.0, 0.0, 0.0, 0.0, 0.0, 0.0, 0.0, 0.0, 0.0, 0.0, 0.0, 0.0, 0.0, 0.0, 0.0, 0.0, 0.0, 0.0, 0.0, 0.0, 0.0, 0.0, 0.0, 0.7456, 0.0, 0.7544, 0.0, 0.7544, 0.0, 0.7456, 0.0, 0.0, 0.0, 0.0, 0.0, 0.0, 0.0, 0.0, 0.0, 0.4956, 0.0, 0.5044, 0.0, 0.5044, 0.0, 0.4956, 0.0, 0.0, 0.0, 0.0, 0.0, 0.0, 0.0, 0.0, 0.0, 0.2456, 0.0, 0.2544, 0.0, 0.2544, 0.0, 0.2456, 0.0, 0.0, 0.0, 0.0, 0.0, 0.0, 0.0, 0.0, 0.0, 0.7544, 0.0, 1.0, 0.0, 1.0, 0.0, 0.7544, 0.0, 0.0, 0.0, 0.0, 0.0, 0.0, 0.0, 0.0])
me_plane.use_remesh_fix_poles = True
me_plane.use_remesh_preserve_attributes = False
me_plane.use_mirror_vertex_groups = False
me_plane.update()

# ---- objects
ob_light = bpy.data.objects.new('Light', light_light)
ob_camera = bpy.data.objects.new('Camera', cam_camera)
ob_book_shelf = bpy.data.objects.new('Book Shelf', me_plane)

# ---- transforms, parenting, visibility, modifiers, constraints
ob_light.location = (8.791, -3.73, 1.798)
ob_light.rotation_euler = (0.6503, 0.05522, 1.866)
ob_light.lock_rotations_4d = False
ob_light.empty_display_type = 'ARROWS'
ob_light.color = (0.0, 0.0, 0.0, 0.0)
ob_light.lineart.crease_threshold = 0.0
ob_camera.location = (11.39, -4.114, 3.216)
ob_camera.rotation_euler = (1.306, -2.887e-06, 1.222)
ob_camera.scale = (1.0, 1.0, 1.0)
ob_camera.lock_rotations_4d = False
ob_camera.empty_display_type = 'ARROWS'
ob_camera.color = (0.0, 0.0, 0.0, 0.0)
ob_camera.display_type = 'WIRE'
ob_camera.lineart.crease_threshold = 0.0
ob_book_shelf.location = (0.0, 0.0, 0.0)
ob_book_shelf.lineart.crease_threshold = 0.0

# ---- collection membership
col_collection.objects.link(ob_light)
col_collection.objects.link(ob_camera)
col_collection.objects.link(ob_book_shelf)

# ---- scene / render settings (as saved in the file)
scene.camera = ob_camera
scene.frame_start = 1; scene.frame_end = 250; scene.frame_set(1)
scene.render.engine = 'BLENDER_EEVEE_NEXT'
scene.cycles.use_denoising = False
scene.cycles.samples = 128
scene.cycles.sampling_pattern = 'TABULATED_SOBOL'
scene.cycles.use_adaptive_sampling = False
scene.cycles.use_light_tree = False
scene.eevee.use_gtao = True
scene.view_settings.look = 'Very High Contrast'
scene.view_settings.view_transform = 'Filmic'
bpy.context.view_layer.update()
